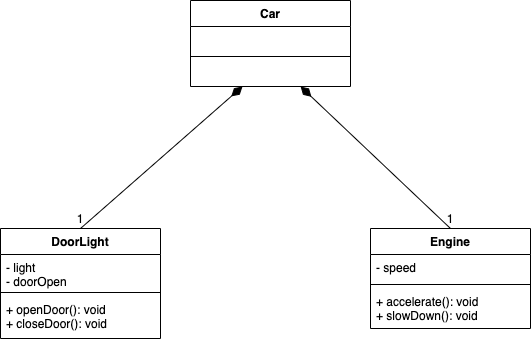

The diagram above was exported from draw.io. Its source (the exported page's mxGraphModel, read from the mxfile embedded in the PNG):
<mxGraphModel dx="1042" dy="610" grid="1" gridSize="10" guides="1" tooltips="1" connect="1" arrows="1" fold="1" page="1" pageScale="1" pageWidth="1920" pageHeight="1200" math="0" shadow="0">
  <root>
    <mxCell id="0" />
    <mxCell id="1" parent="0" />
    <mxCell id="cKZSzrVIp--MPNkoYsmo-1" value="Car" style="swimlane;fontStyle=1;align=center;verticalAlign=top;childLayout=stackLayout;horizontal=1;startSize=26;horizontalStack=0;resizeParent=1;resizeParentMax=0;resizeLast=0;collapsible=1;marginBottom=0;" vertex="1" parent="1">
      <mxGeometry x="410" y="60" width="160" height="86" as="geometry" />
    </mxCell>
    <mxCell id="cKZSzrVIp--MPNkoYsmo-2" value=" " style="text;strokeColor=none;fillColor=none;align=left;verticalAlign=top;spacingLeft=4;spacingRight=4;overflow=hidden;rotatable=0;points=[[0,0.5],[1,0.5]];portConstraint=eastwest;" vertex="1" parent="cKZSzrVIp--MPNkoYsmo-1">
      <mxGeometry y="26" width="160" height="26" as="geometry" />
    </mxCell>
    <mxCell id="cKZSzrVIp--MPNkoYsmo-3" value="" style="line;strokeWidth=1;fillColor=none;align=left;verticalAlign=middle;spacingTop=-1;spacingLeft=3;spacingRight=3;rotatable=0;labelPosition=right;points=[];portConstraint=eastwest;" vertex="1" parent="cKZSzrVIp--MPNkoYsmo-1">
      <mxGeometry y="52" width="160" height="8" as="geometry" />
    </mxCell>
    <mxCell id="cKZSzrVIp--MPNkoYsmo-4" value=" " style="text;strokeColor=none;fillColor=none;align=left;verticalAlign=top;spacingLeft=4;spacingRight=4;overflow=hidden;rotatable=0;points=[[0,0.5],[1,0.5]];portConstraint=eastwest;" vertex="1" parent="cKZSzrVIp--MPNkoYsmo-1">
      <mxGeometry y="60" width="160" height="26" as="geometry" />
    </mxCell>
    <mxCell id="cKZSzrVIp--MPNkoYsmo-5" value="DoorLight" style="swimlane;fontStyle=1;align=center;verticalAlign=top;childLayout=stackLayout;horizontal=1;startSize=26;horizontalStack=0;resizeParent=1;resizeParentMax=0;resizeLast=0;collapsible=1;marginBottom=0;" vertex="1" parent="1">
      <mxGeometry x="220" y="288" width="160" height="110" as="geometry" />
    </mxCell>
    <mxCell id="cKZSzrVIp--MPNkoYsmo-6" value="- light&#10;- doorOpen" style="text;strokeColor=none;fillColor=none;align=left;verticalAlign=top;spacingLeft=4;spacingRight=4;overflow=hidden;rotatable=0;points=[[0,0.5],[1,0.5]];portConstraint=eastwest;" vertex="1" parent="cKZSzrVIp--MPNkoYsmo-5">
      <mxGeometry y="26" width="160" height="34" as="geometry" />
    </mxCell>
    <mxCell id="cKZSzrVIp--MPNkoYsmo-7" value="" style="line;strokeWidth=1;fillColor=none;align=left;verticalAlign=middle;spacingTop=-1;spacingLeft=3;spacingRight=3;rotatable=0;labelPosition=right;points=[];portConstraint=eastwest;" vertex="1" parent="cKZSzrVIp--MPNkoYsmo-5">
      <mxGeometry y="60" width="160" height="8" as="geometry" />
    </mxCell>
    <mxCell id="cKZSzrVIp--MPNkoYsmo-8" value="+ openDoor(): void&#10;+ closeDoor(): void" style="text;strokeColor=none;fillColor=none;align=left;verticalAlign=top;spacingLeft=4;spacingRight=4;overflow=hidden;rotatable=0;points=[[0,0.5],[1,0.5]];portConstraint=eastwest;" vertex="1" parent="cKZSzrVIp--MPNkoYsmo-5">
      <mxGeometry y="68" width="160" height="42" as="geometry" />
    </mxCell>
    <mxCell id="cKZSzrVIp--MPNkoYsmo-9" value="Engine" style="swimlane;fontStyle=1;align=center;verticalAlign=top;childLayout=stackLayout;horizontal=1;startSize=26;horizontalStack=0;resizeParent=1;resizeParentMax=0;resizeLast=0;collapsible=1;marginBottom=0;" vertex="1" parent="1">
      <mxGeometry x="590" y="288" width="160" height="100" as="geometry" />
    </mxCell>
    <mxCell id="cKZSzrVIp--MPNkoYsmo-10" value="- speed" style="text;strokeColor=none;fillColor=none;align=left;verticalAlign=top;spacingLeft=4;spacingRight=4;overflow=hidden;rotatable=0;points=[[0,0.5],[1,0.5]];portConstraint=eastwest;" vertex="1" parent="cKZSzrVIp--MPNkoYsmo-9">
      <mxGeometry y="26" width="160" height="26" as="geometry" />
    </mxCell>
    <mxCell id="cKZSzrVIp--MPNkoYsmo-11" value="" style="line;strokeWidth=1;fillColor=none;align=left;verticalAlign=middle;spacingTop=-1;spacingLeft=3;spacingRight=3;rotatable=0;labelPosition=right;points=[];portConstraint=eastwest;" vertex="1" parent="cKZSzrVIp--MPNkoYsmo-9">
      <mxGeometry y="52" width="160" height="8" as="geometry" />
    </mxCell>
    <mxCell id="cKZSzrVIp--MPNkoYsmo-12" value="+ accelerate(): void&#10;+ slowDown(): void" style="text;strokeColor=none;fillColor=none;align=left;verticalAlign=top;spacingLeft=4;spacingRight=4;overflow=hidden;rotatable=0;points=[[0,0.5],[1,0.5]];portConstraint=eastwest;" vertex="1" parent="cKZSzrVIp--MPNkoYsmo-9">
      <mxGeometry y="60" width="160" height="40" as="geometry" />
    </mxCell>
    <mxCell id="cKZSzrVIp--MPNkoYsmo-13" value="" style="endArrow=diamondThin;html=1;exitX=0.5;exitY=0;exitDx=0;exitDy=0;entryX=0.325;entryY=1;entryDx=0;entryDy=0;entryPerimeter=0;endFill=1;endSize=12;startSize=8;targetPerimeterSpacing=0;" edge="1" parent="1" source="cKZSzrVIp--MPNkoYsmo-5" target="cKZSzrVIp--MPNkoYsmo-4">
      <mxGeometry width="50" height="50" relative="1" as="geometry">
        <mxPoint x="510" y="340" as="sourcePoint" />
        <mxPoint x="560" y="290" as="targetPoint" />
      </mxGeometry>
    </mxCell>
    <mxCell id="cKZSzrVIp--MPNkoYsmo-14" value="" style="endArrow=diamondThin;html=1;exitX=0.5;exitY=0;exitDx=0;exitDy=0;entryX=0.688;entryY=1;entryDx=0;entryDy=0;entryPerimeter=0;endFill=1;endSize=12;startSize=8;targetPerimeterSpacing=0;" edge="1" parent="1" source="cKZSzrVIp--MPNkoYsmo-9" target="cKZSzrVIp--MPNkoYsmo-4">
      <mxGeometry width="50" height="50" relative="1" as="geometry">
        <mxPoint x="310" y="298" as="sourcePoint" />
        <mxPoint x="472" y="156" as="targetPoint" />
      </mxGeometry>
    </mxCell>
    <mxCell id="cKZSzrVIp--MPNkoYsmo-15" value="1" style="text;html=1;strokeColor=none;fillColor=none;align=center;verticalAlign=middle;whiteSpace=wrap;rounded=0;" vertex="1" parent="1">
      <mxGeometry x="280" y="268" width="40" height="20" as="geometry" />
    </mxCell>
    <mxCell id="cKZSzrVIp--MPNkoYsmo-16" value="1" style="text;html=1;strokeColor=none;fillColor=none;align=center;verticalAlign=middle;whiteSpace=wrap;rounded=0;" vertex="1" parent="1">
      <mxGeometry x="650" y="268" width="40" height="20" as="geometry" />
    </mxCell>
  </root>
</mxGraphModel>